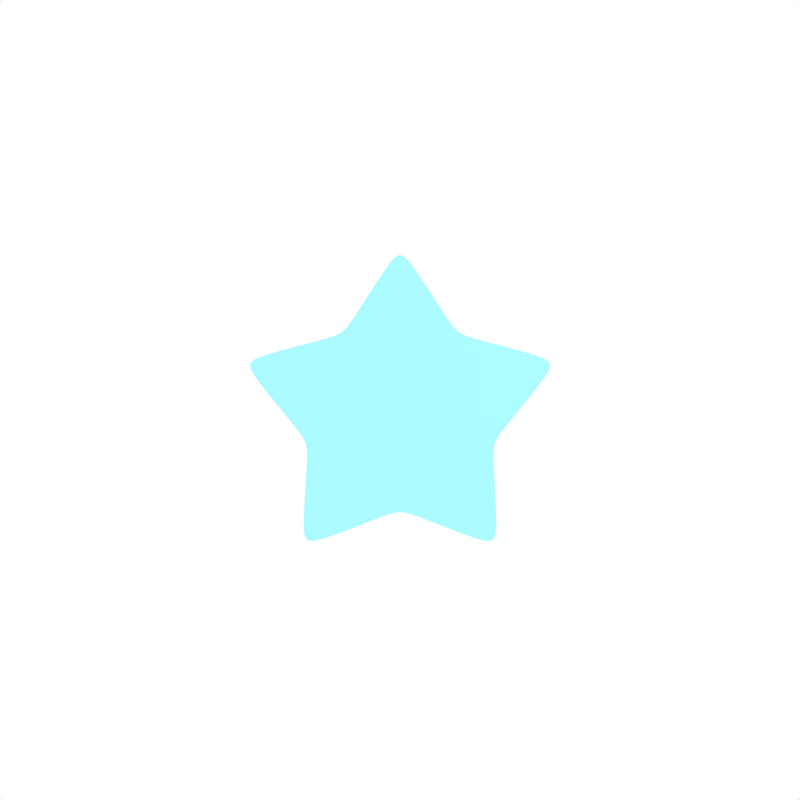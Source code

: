 # Source: star.blend  (saved by Blender 2.52.5; exported with 4.5.12 LTS)
import bpy
from mathutils import Matrix  # noqa: F401  (used for matrix-valued properties, if any)

bpy.ops.wm.read_factory_settings(use_empty=True)
scene = bpy.context.scene
scene.name = 'Scene'

# ---- collections
col_collection_1 = bpy.data.collections.new('Collection 1'); scene.collection.children.link(col_collection_1)

# ---- materials (node trees are filled in below, after node groups)
mat_material = bpy.data.materials.new('Material')
mat_material.alpha_threshold = 0.0
mat_material.use_transparent_shadow = False
mat_material.diffuse_color = (0.6493, 0.9489, 1.0, 1.0)
mat_material.roughness = 0.5
mat_material.specular_intensity = 1.0
mat_material.line_color = (0.0, 0.0, 0.0, 1.0)

# ---- material node trees

# ---- world
world_world = bpy.data.worlds.new('World'); scene.world = world_world
world_world.color = (1.0, 1.0, 1.0)
world_world.use_sun_shadow = False
world_world.sun_shadow_jitter_overblur = 0.0
world_world.cycles.sampling_method = 'MANUAL'
world_world.cycles.sample_map_resolution = 256

# ---- cameras
cam_camera = bpy.data.cameras.new('Camera')
cam_camera.type = 'ORTHO'
cam_camera.clip_end = 100.0
cam_camera.lens = 35.0
cam_camera.ortho_scale = 4.014
cam_camera.dof.focus_distance = 0.0
cam_camera.dof.aperture_fstop = 128.0

# ---- lights
light_spot = bpy.data.lights.new('Spot', 'POINT')
light_spot.transmission_factor = 0.0
light_spot.cutoff_distance = 30.0
light_spot.energy = 100.0
light_spot.shadow_buffer_clip_start = 1.001
light_spot.shadow_soft_size = 1.0
light_spot.shadow_maximum_resolution = 0.006
light_spot.use_absolute_resolution = True
light_spot.cycles.use_multiple_importance_sampling = False

# ---- meshes
me_cube = bpy.data.meshes.new('Cube')
me_cube.from_pydata([(0.0, 0.0, 0.065), (0.4827, 1.138e-09, 0.065), (0.6877, 0.4996, 0.065), (0.1504, 0.4574, 0.065), (-0.2627, 0.8084, 0.065), (-0.3872, 0.2827, 0.065), (-0.85, -7.431e-08, 0.065), (-0.3872, -0.2827, 0.065), (-0.2627, -0.8084, 0.065), (0.1504, -0.4574, 0.065), (0.6877, -0.4996, 0.065)], [], [(1, 0, 10), (0, 1, 2), (0, 2, 3), (0, 3, 4), (0, 4, 5), (0, 5, 6), (0, 6, 7), (0, 7, 8), (0, 8, 9), (0, 9, 10)])
me_cube.materials.append(mat_material)
me_cube.use_remesh_preserve_volume = False
me_cube.use_remesh_preserve_attributes = False
me_cube.use_mirror_vertex_groups = False
me_cube.update()

# ---- objects
ob_cube = bpy.data.objects.new('Cube', me_cube)
ob_lamp = bpy.data.objects.new('Lamp', light_spot)
ob_camera = bpy.data.objects.new('Camera', cam_camera)

# ---- transforms, parenting, visibility, modifiers, constraints
ob_cube.location = (0.0, 0.0, 0.0)
ob_cube.rotation_euler = (0.0, -0.0, -0.3142)
ob_cube.lock_rotations_4d = False
ob_cube.empty_display_type = 'ARROWS'
ob_cube.color = (0.0, 0.0, 0.0, 1.0)
ob_cube.lineart.crease_threshold = 0.0
_m = ob_cube.modifiers.new('Bevel', 'BEVEL')
_m.width = 0.026
_m.width_pct = 0.026
_m.limit_method = 'NONE'
_m.spread = 0.0
_m = ob_cube.modifiers.new('Subsurf', 'SUBSURF')
_m.uv_smooth = 'PRESERVE_CORNERS'
_m.quality = 2
_m.levels = 2
_m.show_only_control_edges = False
ob_lamp.location = (4.076, 1.005, 5.904)
ob_lamp.rotation_euler = (0.6503, 0.05522, 1.866)
ob_lamp.lock_rotations_4d = False
ob_lamp.empty_display_type = 'ARROWS'
ob_lamp.color = (0.0, 0.0, 0.0, 0.0)
ob_lamp.lineart.crease_threshold = 0.0
ob_camera.location = (0.0, 0.06282, 36.0)
ob_camera.lock_rotations_4d = False
ob_camera.empty_display_type = 'ARROWS'
ob_camera.color = (0.0, 0.0, 0.0, 0.0)
ob_camera.display_type = 'WIRE'
ob_camera.lineart.crease_threshold = 0.0

# ---- collection membership
col_collection_1.objects.link(ob_cube)
col_collection_1.objects.link(ob_lamp)
col_collection_1.objects.link(ob_camera)

# ---- scene / render settings (as saved in the file)
scene.camera = ob_camera
scene.frame_start = 1; scene.frame_end = 250; scene.frame_set(1)
scene.render.engine = 'BLENDER_EEVEE_NEXT'
scene.render.image_settings.compression = 90
scene.render.resolution_x = 512
scene.render.resolution_y = 512
scene.render.pixel_aspect_x = 100.0
scene.render.pixel_aspect_y = 100.0
scene.render.dither_intensity = 0.0
scene.render.bake_margin = 2
scene.render.bake_bias = 0.0
scene.render.use_stamp_render_time = False
scene.render.stamp_font_size = 0
scene.cycles.use_denoising = False
scene.cycles.samples = 10
scene.cycles.sampling_pattern = 'TABULATED_SOBOL'
scene.cycles.light_sampling_threshold = 0.0
scene.cycles.use_adaptive_sampling = False
scene.cycles.use_light_tree = False
scene.cycles.blur_glossy = 0.0
scene.cycles.volume_bounces = 1
scene.cycles.pixel_filter_type = 'GAUSSIAN'
scene.cycles.sample_clamp_indirect = 0.0
scene.view_settings.view_transform = 'Raw'
bpy.context.view_layer.update()

